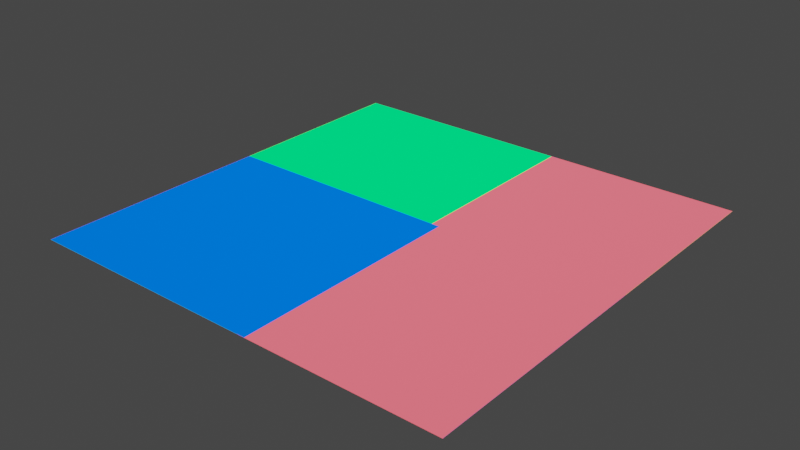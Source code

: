 # Source: Converter_Setup.blend  (saved by Blender 3.3.6; exported with 4.5.12 LTS)
import bpy
from mathutils import Matrix  # noqa: F401  (used for matrix-valued properties, if any)

bpy.ops.wm.read_factory_settings(use_empty=True)
scene = bpy.context.scene
scene.name = 'Scene'

# ---- collections
col_collection = bpy.data.collections.new('Collection '); scene.collection.children.link(col_collection)

# ---- images (referenced by path relative to the original .blend; pixels are not part of the script)
import os
ASSET_DIR = os.environ.get("B2B_ASSET_DIR", "")  # directory of the original .blend (textures are referenced by path, not embedded)
HERE = os.path.dirname(os.path.abspath(__file__))  # packed textures are extracted next to this script under _unpacked/

def load_image(name, relpath, width, height, colorspace="sRGB"):
    """Load a texture the original file referenced (path relative to the .blend, or extracted next to this script)."""
    p = next((c for c in (os.path.join(HERE, relpath), os.path.join(ASSET_DIR, relpath)) if relpath and os.path.exists(c)), "")
    if p:
        img = bpy.data.images.load(p, check_existing=True)
        img.name = name
    else:  # same state as the original file: an image datablock whose file is absent (Cycles renders it pink)
        img = bpy.data.images.new(name, width, height)
        img.source = "FILE"
        img.filepath = "//" + (relpath or name)
    img.colorspace_settings.name = colorspace
    return img
img_test_opencv2_png_002 = load_image('Test_Opencv2.png.002', '_unpacked/Test_Opencv2.5b5ca360.png', 800, 600, 'Non-Color')
img_test_opencv2_png_001 = load_image('Test_Opencv2.png.001', '_unpacked/Test_Opencv2.5b5ca360.png', 800, 600, 'Non-Color')
img_test_opencv2_png = load_image('Test_Opencv2.png', '_unpacked/Test_Opencv2.5b5ca360.png', 800, 600, 'Non-Color')

# ---- materials (node trees are filled in below, after node groups)
mat_convertmat = bpy.data.materials.new('ConvertMat')

# ---- material node trees
mat_convertmat.use_nodes = True; mat_convertmat.node_tree.nodes.clear()
_N = mat_convertmat.node_tree.nodes; _L = mat_convertmat.node_tree.links
n0 = _N.new('ShaderNodeSeparateColor'); n0.name = 'Separate Color.001'; n0.location = (-518, 123)
n1 = _N.new('ShaderNodeMapping'); n1.name = 'Mapping'; n1.location = (-1138, 170)
n2 = _N.new('ShaderNodeTexCoord'); n2.name = 'Texture Coordinate'; n2.location = (-1305, 168)
n3 = _N.new('ShaderNodeTexImage'); n3.name = 'Image Texture.001'; n3.location = (-872, 102)
n3.label = 'Input Roughness'
n3.image = img_test_opencv2_png_002
n4 = _N.new('ShaderNodeCombineColor'); n4.name = 'Combine Color'; n4.location = (-230, 220)
n5 = _N.new('ShaderNodeTexImage'); n5.name = 'Image Texture'; n5.location = (-871, -187)
n5.label = 'Input Metal'
n5.image = img_test_opencv2_png_001
n6 = _N.new('ShaderNodeTexImage'); n6.name = 'Image Texture.002'; n6.location = (-868, 393)
n6.label = 'Input Occlusion'
n6.image = img_test_opencv2_png
n7 = _N.new('ShaderNodeSeparateColor'); n7.name = 'Separate Color.002'; n7.location = (-519, 280)
n8 = _N.new('ShaderNodeSeparateColor'); n8.name = 'Separate Color'; n8.location = (-517, -33)
n9 = _N.new('ShaderNodeBsdfDiffuse'); n9.name = 'Diffuse BSDF'; n9.location = (-37, 245)
n9.inputs[1].default_value = 1.0
n10 = _N.new('ShaderNodeOutputMaterial'); n10.name = 'Material Output'; n10.location = (145, 243)
n11 = _N.new('ShaderNodeTexImage'); n11.name = 'Image Texture.003'; n11.location = (2, 40)
n11.label = 'ARMMapbakeNode'
_L.new(n1.outputs[0], n5.inputs[0])
_L.new(n2.outputs[2], n1.inputs[0])
_L.new(n1.outputs[0], n6.inputs[0])
_L.new(n1.outputs[0], n3.inputs[0])
_L.new(n7.outputs[0], n4.inputs[0])
_L.new(n5.outputs[0], n8.inputs[0])
_L.new(n3.outputs[0], n0.inputs[0])
_L.new(n6.outputs[0], n7.inputs[0])
_L.new(n0.outputs[1], n4.inputs[1])
_L.new(n8.outputs[2], n4.inputs[2])
_L.new(n4.outputs[0], n9.inputs[0])
_L.new(n9.outputs[0], n10.inputs[0])
n10.is_active_output = True

# ---- world
world_world = bpy.data.worlds.new('World'); scene.world = world_world
world_world.use_nodes = True; world_world.node_tree.nodes.clear()
_N = world_world.node_tree.nodes; _L = world_world.node_tree.links
n0 = _N.new('ShaderNodeOutputWorld'); n0.name = 'World Output'; n0.location = (300, 300)
n1 = _N.new('ShaderNodeBackground'); n1.name = 'Background'; n1.location = (10, 300)
n1.inputs[0].default_value = (0.05088, 0.05088, 0.05088, 1.0)
_L.new(n1.outputs[0], n0.inputs[0])
n0.is_active_output = True
world_world.color = (0.05088, 0.05088, 0.05088)
world_world.use_sun_shadow = False
world_world.sun_shadow_jitter_overblur = 0.0

# ---- meshes
me_plane_002 = bpy.data.meshes.new('Plane.002')
me_plane_002.from_pydata([(-1.0, -1.0, 0.0), (1.0, -1.0, 0.0), (-1.0, 1.0, 0.0), (1.0, 1.0, 0.0)], [], [(0, 1, 3, 2)])
_uv = me_plane_002.uv_layers.new(name='UVMap')
_uv.uv.foreach_set('vector', [0.0, 0.0, 1.0, 0.0, 1.0, 1.0, 0.0, 1.0])
me_plane_002.materials.append(mat_convertmat)
me_plane_002.update()

# ---- objects
ob_convertbakeplane = bpy.data.objects.new('ConvertBakePlane', me_plane_002)

# ---- transforms, parenting, visibility, modifiers, constraints
ob_convertbakeplane.location = (0.0, 0.0, 0.0)

# ---- collection membership
col_collection.objects.link(ob_convertbakeplane)

# ---- scene / render settings (as saved in the file)
scene.frame_start = 1; scene.frame_end = 250; scene.frame_set(1)
scene.render.engine = 'CYCLES'
scene.cycles.use_denoising = False
scene.cycles.sampling_pattern = 'TABULATED_SOBOL'
scene.cycles.use_light_tree = False
scene.cycles.bake_type = 'DIFFUSE'
scene.view_settings.view_transform = 'Filmic'
bpy.context.view_layer.update()

# ---- added for rendering (the .blend has no active camera and no usable light): camera, sun
cam_auto = bpy.data.cameras.new('AutoCamera')
cam_auto.lens = 50.0
cam_auto.sensor_width = 36.0
cam_auto.clip_end = 1000.0
ob_auto_camera = bpy.data.objects.new('AutoCamera', cam_auto)
scene.collection.objects.link(ob_auto_camera)
ob_auto_camera.location = (2.61693, -3.14032, 2.09354)
ob_auto_camera.rotation_euler = (1.09748, -7.21219e-08, 0.694738)
scene.camera = ob_auto_camera
light_auto_sun = bpy.data.lights.new('AutoSun', 'SUN')
light_auto_sun.energy = 3.0
light_auto_sun.angle = 0.0523599
ob_auto_sun = bpy.data.objects.new('AutoSun', light_auto_sun)
scene.collection.objects.link(ob_auto_sun)
ob_auto_sun.rotation_euler = (0.872665, 0.174533, 0.523599)
bpy.context.view_layer.update()
